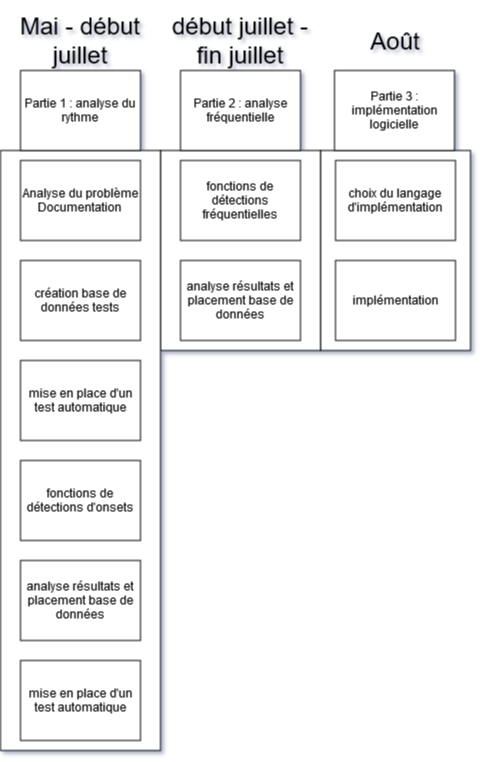

The diagram above was exported from draw.io. Its source (the exported page's mxGraphModel, read from the mxfile embedded in the PNG):
<mxGraphModel dx="1346" dy="960" grid="1" gridSize="10" guides="1" tooltips="1" connect="1" arrows="1" fold="1" page="1" pageScale="1" pageWidth="827" pageHeight="1169" background="none" math="0" shadow="1">
  <root>
    <mxCell id="0" />
    <mxCell id="1" parent="0" />
    <mxCell id="F6muOevjFa9C4tifTcv0-20" value="" style="rounded=0;whiteSpace=wrap;html=1;" vertex="1" parent="1">
      <mxGeometry x="360" y="190" width="150" height="200" as="geometry" />
    </mxCell>
    <mxCell id="F6muOevjFa9C4tifTcv0-19" value="" style="rounded=0;whiteSpace=wrap;html=1;" vertex="1" parent="1">
      <mxGeometry x="200" y="190" width="160" height="200" as="geometry" />
    </mxCell>
    <mxCell id="F6muOevjFa9C4tifTcv0-18" value="" style="rounded=0;whiteSpace=wrap;html=1;" vertex="1" parent="1">
      <mxGeometry x="40" y="190" width="160" height="600" as="geometry" />
    </mxCell>
    <mxCell id="F6muOevjFa9C4tifTcv0-1" value="&lt;div&gt;Analyse du problème&lt;/div&gt;&lt;div&gt;Documentation&lt;br&gt;&lt;/div&gt;" style="rounded=0;whiteSpace=wrap;html=1;" vertex="1" parent="1">
      <mxGeometry x="60" y="200" width="120" height="80" as="geometry" />
    </mxCell>
    <mxCell id="F6muOevjFa9C4tifTcv0-2" value="création base de données tests" style="rounded=0;whiteSpace=wrap;html=1;" vertex="1" parent="1">
      <mxGeometry x="60" y="300" width="120" height="80" as="geometry" />
    </mxCell>
    <mxCell id="F6muOevjFa9C4tifTcv0-3" value="fonctions de détections d'onsets" style="rounded=0;whiteSpace=wrap;html=1;" vertex="1" parent="1">
      <mxGeometry x="60" y="500" width="120" height="80" as="geometry" />
    </mxCell>
    <mxCell id="F6muOevjFa9C4tifTcv0-4" value="analyse résultats et placement base de données" style="rounded=0;whiteSpace=wrap;html=1;" vertex="1" parent="1">
      <mxGeometry x="60" y="600" width="120" height="80" as="geometry" />
    </mxCell>
    <mxCell id="F6muOevjFa9C4tifTcv0-9" value="mise en place d'un test automatique" style="rounded=0;whiteSpace=wrap;html=1;" vertex="1" parent="1">
      <mxGeometry x="60" y="400" width="120" height="80" as="geometry" />
    </mxCell>
    <mxCell id="F6muOevjFa9C4tifTcv0-10" value="Partie 1 : analyse du rythme " style="rounded=0;whiteSpace=wrap;html=1;" vertex="1" parent="1">
      <mxGeometry x="60" y="110" width="120" height="80" as="geometry" />
    </mxCell>
    <mxCell id="F6muOevjFa9C4tifTcv0-12" value="Partie 3 : implémentation logicielle" style="rounded=0;whiteSpace=wrap;html=1;" vertex="1" parent="1">
      <mxGeometry x="374" y="110" width="120" height="80" as="geometry" />
    </mxCell>
    <mxCell id="F6muOevjFa9C4tifTcv0-13" value="mise en place d'un test automatique" style="rounded=0;whiteSpace=wrap;html=1;" vertex="1" parent="1">
      <mxGeometry x="60" y="700" width="120" height="80" as="geometry" />
    </mxCell>
    <mxCell id="F6muOevjFa9C4tifTcv0-14" value="fonctions de détections fréquentielles" style="rounded=0;whiteSpace=wrap;html=1;" vertex="1" parent="1">
      <mxGeometry x="220" y="200" width="120" height="80" as="geometry" />
    </mxCell>
    <mxCell id="F6muOevjFa9C4tifTcv0-15" value="analyse résultats et placement base de données" style="rounded=0;whiteSpace=wrap;html=1;" vertex="1" parent="1">
      <mxGeometry x="220" y="300" width="120" height="80" as="geometry" />
    </mxCell>
    <mxCell id="F6muOevjFa9C4tifTcv0-16" value="Partie 2 : analyse fréquentielle" style="rounded=0;whiteSpace=wrap;html=1;" vertex="1" parent="1">
      <mxGeometry x="220" y="110" width="120" height="80" as="geometry" />
    </mxCell>
    <mxCell id="F6muOevjFa9C4tifTcv0-17" value="choix du langage d'implémentation " style="rounded=0;whiteSpace=wrap;html=1;" vertex="1" parent="1">
      <mxGeometry x="375" y="200" width="120" height="80" as="geometry" />
    </mxCell>
    <mxCell id="F6muOevjFa9C4tifTcv0-21" value="&lt;font style=&quot;font-size: 24px&quot;&gt;Mai - début juillet&lt;/font&gt;" style="text;html=1;strokeColor=none;fillColor=none;align=center;verticalAlign=middle;whiteSpace=wrap;rounded=0;" vertex="1" parent="1">
      <mxGeometry x="50" y="40" width="140" height="80" as="geometry" />
    </mxCell>
    <mxCell id="F6muOevjFa9C4tifTcv0-22" value="&lt;font style=&quot;font-size: 24px&quot;&gt;début juillet - fin juillet&lt;/font&gt;" style="text;html=1;strokeColor=none;fillColor=none;align=center;verticalAlign=middle;whiteSpace=wrap;rounded=0;" vertex="1" parent="1">
      <mxGeometry x="210" y="40" width="140" height="80" as="geometry" />
    </mxCell>
    <mxCell id="F6muOevjFa9C4tifTcv0-23" value="&lt;font style=&quot;font-size: 24px&quot;&gt;Août&lt;/font&gt;" style="text;html=1;strokeColor=none;fillColor=none;align=center;verticalAlign=middle;whiteSpace=wrap;rounded=0;" vertex="1" parent="1">
      <mxGeometry x="365" y="40" width="140" height="80" as="geometry" />
    </mxCell>
    <mxCell id="F6muOevjFa9C4tifTcv0-26" value="implémentation" style="rounded=0;whiteSpace=wrap;html=1;" vertex="1" parent="1">
      <mxGeometry x="375" y="300" width="120" height="80" as="geometry" />
    </mxCell>
  </root>
</mxGraphModel>